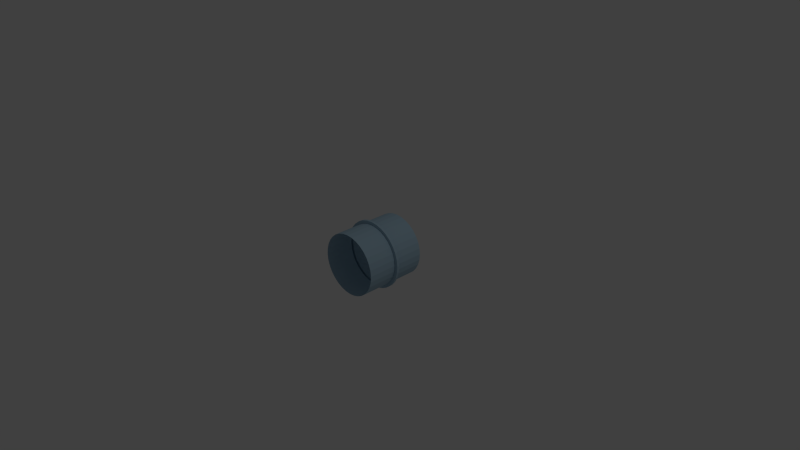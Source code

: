 # Source: pipe_1.blend  (saved by Blender 2.71.0; exported with 4.5.12 LTS)
import bpy
from mathutils import Matrix  # noqa: F401  (used for matrix-valued properties, if any)

bpy.ops.wm.read_factory_settings(use_empty=True)
scene = bpy.context.scene
scene.name = 'Scene'

# ---- collections
col_collection_1 = bpy.data.collections.new('Collection 1'); scene.collection.children.link(col_collection_1)

# ---- materials (node trees are filled in below, after node groups)
mat_pipematerial = bpy.data.materials.new('PipeMaterial')
mat_pipematerial.alpha_threshold = 0.0
mat_pipematerial.use_transparent_shadow = False
mat_pipematerial.diffuse_color = (0.39, 0.56, 0.68, 1.0)
mat_pipematerial.roughness = 0.5
mat_pipematerial.line_color = (0.0, 0.0, 0.0, 1.0)

# ---- material node trees

# ---- world
world_world = bpy.data.worlds.new('World'); scene.world = world_world
world_world.color = (0.05088, 0.05088, 0.05088)
world_world.use_sun_shadow = False
world_world.sun_shadow_jitter_overblur = 0.0
world_world.cycles.sampling_method = 'MANUAL'
world_world.cycles.sample_map_resolution = 256

# ---- cameras
cam_camera = bpy.data.cameras.new('Camera')
cam_camera.clip_end = 100.0
cam_camera.lens = 35.0
cam_camera.sensor_width = 32.0
cam_camera.sensor_height = 18.0
cam_camera.ortho_scale = 7.314
cam_camera.dof.focus_distance = 0.0
cam_camera.dof.aperture_fstop = 128.0

# ---- lights
light_lamp = bpy.data.lights.new('Lamp', 'POINT')
light_lamp.transmission_factor = 0.0
light_lamp.cutoff_distance = 30.0
light_lamp.energy = 100.0
light_lamp.shadow_buffer_clip_start = 1.001
light_lamp.shadow_soft_size = 0.1
light_lamp.shadow_maximum_resolution = 0.006
light_lamp.use_absolute_resolution = True
light_lamp.cycles.use_multiple_importance_sampling = False

# ---- meshes
me_cylinder_005 = bpy.data.meshes.new('Cylinder.005')
me_cylinder_005.from_pydata([(-3.809e-07, 0.42, 0.42), (3.2e-07, -0.42, 0.42), (0.08194, 0.42, 0.4119), (0.08194, -0.42, 0.4119), (0.1607, 0.42, 0.388), (0.1607, -0.42, 0.388), (0.2333, 0.42, 0.3492), (0.2333, -0.42, 0.3492), (0.297, 0.42, 0.297), (0.297, -0.42, 0.297), (0.3492, 0.42, 0.2333), (0.3492, -0.42, 0.2333), (0.388, 0.42, 0.1607), (0.388, -0.42, 0.1607), (0.4119, 0.42, 0.08194), (0.4119, -0.42, 0.08194), (0.42, 0.42, -1.386e-07), (0.42, -0.42, -7.521e-08), (0.4119, 0.42, -0.08194), (0.4119, -0.42, -0.08194), (0.388, 0.42, -0.1607), (0.388, -0.42, -0.1607), (0.3492, 0.42, -0.2333), (0.3492, -0.42, -0.2333), (0.297, 0.42, -0.297), (0.297, -0.42, -0.297), (0.2333, 0.42, -0.3492), (0.2333, -0.42, -0.3492), (0.1607, 0.42, -0.388), (0.1607, -0.42, -0.388), (0.08194, 0.42, -0.4119), (0.08194, -0.42, -0.4119), (-5.178e-07, 0.42, -0.42), (1.832e-07, -0.42, -0.42), (-0.08194, 0.42, -0.4119), (-0.08194, -0.42, -0.4119), (-0.1607, 0.42, -0.388), (-0.1607, -0.42, -0.388), (-0.2333, 0.42, -0.3492), (-0.2333, -0.42, -0.3492), (-0.297, 0.42, -0.297), (-0.297, -0.42, -0.297), (-0.3492, 0.42, -0.2333), (-0.3492, -0.42, -0.2333), (-0.388, 0.42, -0.1607), (-0.388, -0.42, -0.1607), (-0.4119, 0.42, -0.08194), (-0.4119, -0.42, -0.08194), (-0.42, 0.42, 2.352e-07), (-0.42, -0.42, 2.986e-07), (-0.4119, 0.42, 0.08194), (-0.4119, -0.42, 0.08194), (-0.388, 0.42, 0.1607), (-0.388, -0.42, 0.1607), (-0.3492, 0.42, 0.2333), (-0.3492, -0.42, 0.2333), (-0.297, 0.42, 0.297), (-0.297, -0.42, 0.297), (-0.2333, 0.42, 0.3492), (-0.2333, -0.42, 0.3492), (-0.1607, 0.42, 0.388), (-0.1607, -0.42, 0.388), (-0.08194, 0.42, 0.4119), (-0.08194, -0.42, 0.4119), (0.09013, -0.0169, -0.4531), (0.09013, 0.0169, -0.4531), (0.1768, -0.0169, -0.4268), (0.1768, 0.0169, -0.4268), (0.2567, -0.0169, -0.3841), (0.2567, 0.0169, -0.3841), (0.3267, -0.0169, -0.3267), (0.3267, 0.0169, -0.3267), (0.3841, -0.0169, -0.2567), (0.3841, 0.01691, -0.2567), (0.4268, -0.0169, -0.1768), (0.4268, 0.01691, -0.1768), (0.4531, -0.0169, -0.09013), (0.4531, 0.01691, -0.09013), (0.462, -0.0169, -1.146e-07), (0.462, 0.01691, -1.171e-07), (0.4531, -0.0169, 0.09013), (0.4531, 0.01691, 0.09013), (0.4268, -0.0169, 0.1768), (0.4268, 0.01691, 0.1768), (0.3841, -0.0169, 0.2567), (0.3841, 0.01691, 0.2567), (0.3267, -0.0169, 0.3267), (0.3267, 0.01691, 0.3267), (0.2567, -0.0169, 0.3841), (0.2567, 0.0169, 0.3841), (0.1768, -0.0169, 0.4268), (0.1768, 0.0169, 0.4268), (0.09013, -0.0169, 0.4531), (0.09013, 0.0169, 0.4531), (-4.808e-08, 0.0169, 0.462), (-1.987e-08, -0.0169, 0.462), (-1.636e-08, -0.0169, 0.42), (-4.458e-08, 0.0169, 0.42), (0.08194, 0.0169, 0.4119), (0.08194, -0.0169, 0.4119), (0.1607, 0.0169, 0.388), (0.1607, -0.0169, 0.388), (0.2333, 0.0169, 0.3492), (0.2333, -0.0169, 0.3492), (0.297, 0.0169, 0.297), (0.297, -0.0169, 0.297), (0.3492, 0.01691, 0.2333), (0.3492, -0.0169, 0.2333), (0.388, 0.01691, 0.1607), (0.388, -0.0169, 0.1607), (0.4119, 0.01691, 0.08194), (0.4119, -0.0169, 0.08194), (0.42, 0.01691, -1.082e-07), (0.42, -0.0169, -1.056e-07), (0.4119, 0.01691, -0.08194), (0.4119, -0.0169, -0.08194), (0.388, 0.01691, -0.1607), (0.388, -0.0169, -0.1607), (0.3492, 0.01691, -0.2333), (0.3492, -0.0169, -0.2333), (0.297, 0.0169, -0.297), (0.297, -0.0169, -0.297), (0.2333, 0.0169, -0.3492), (0.2333, -0.0169, -0.3492), (0.1607, 0.0169, -0.388), (0.1607, -0.0169, -0.388), (0.08194, 0.0169, -0.4119), (0.08194, -0.0169, -0.4119), (-1.814e-07, 0.0169, -0.42), (-1.532e-07, -0.0169, -0.42), (-0.08194, 0.0169, -0.4119), (-0.08194, -0.0169, -0.4119), (-0.1607, 0.0169, -0.388), (-0.1607, -0.0169, -0.388), (-0.2333, 0.0169, -0.3492), (-0.2333, -0.0169, -0.3492), (-0.297, 0.0169, -0.297), (-0.297, -0.0169, -0.297), (-0.3492, 0.0169, -0.2333), (-0.3492, -0.01691, -0.2333), (-0.388, 0.0169, -0.1607), (-0.388, -0.01691, -0.1607), (-0.4119, 0.0169, -0.08194), (-0.4119, -0.01691, -0.08194), (-0.42, 0.0169, 2.656e-07), (-0.42, -0.01691, 2.682e-07), (-0.4119, 0.0169, 0.08194), (-0.4119, -0.01691, 0.08194), (-0.388, 0.0169, 0.1607), (-0.388, -0.01691, 0.1607), (-0.3492, 0.0169, 0.2333), (-0.3492, -0.01691, 0.2333), (-0.297, 0.0169, 0.297), (-0.297, -0.0169, 0.297), (-0.2333, 0.0169, 0.3492), (-0.2333, -0.0169, 0.3492), (-0.1607, 0.0169, 0.388), (-0.1607, -0.0169, 0.388), (-0.08194, -0.0169, 0.4119), (-0.08194, 0.0169, 0.4119), (-1.986e-07, 0.0169, -0.462), (-1.704e-07, -0.0169, -0.462), (-0.09013, 0.0169, -0.4531), (-0.09013, -0.0169, -0.4531), (-0.1768, 0.0169, -0.4268), (-0.1768, -0.0169, -0.4268), (-0.2567, 0.0169, -0.3841), (-0.2567, -0.0169, -0.3841), (-0.3267, 0.0169, -0.3267), (-0.3267, -0.01691, -0.3267), (-0.3841, 0.0169, -0.2567), (-0.3841, -0.01691, -0.2567), (-0.4268, 0.0169, -0.1768), (-0.4268, -0.01691, -0.1768), (-0.4531, 0.0169, -0.09013), (-0.4531, -0.01691, -0.09013), (-0.462, 0.0169, 2.941e-07), (-0.462, -0.01691, 2.966e-07), (-0.4531, 0.0169, 0.09013), (-0.4531, -0.01691, 0.09013), (-0.4268, 0.0169, 0.1768), (-0.4268, -0.01691, 0.1768), (-0.3841, 0.0169, 0.2567), (-0.3841, -0.01691, 0.2567), (-0.3267, 0.0169, 0.3267), (-0.3267, -0.0169, 0.3267), (-0.2567, 0.0169, 0.3841), (-0.2567, -0.0169, 0.3841), (-0.1768, 0.0169, 0.4268), (-0.1768, -0.0169, 0.4268), (-0.09013, -0.0169, 0.4531), (-0.09013, 0.0169, 0.4531)], [], [(62, 159, 97, 0), (2, 98, 100, 4), (4, 100, 102, 6), (6, 102, 104, 8), (8, 104, 106, 10), (10, 106, 108, 12), (12, 108, 110, 14), (14, 110, 112, 16), (16, 112, 114, 18), (18, 114, 116, 20), (20, 116, 118, 22), (22, 118, 120, 24), (24, 120, 122, 26), (26, 122, 124, 28), (28, 124, 126, 30), (30, 126, 128, 32), (32, 128, 130, 34), (34, 130, 132, 36), (36, 132, 134, 38), (38, 134, 136, 40), (40, 136, 138, 42), (42, 138, 140, 44), (44, 140, 142, 46), (46, 142, 144, 48), (48, 144, 146, 50), (50, 146, 148, 52), (52, 148, 150, 54), (54, 150, 152, 56), (56, 152, 154, 58), (58, 154, 156, 60), (99, 3, 5, 101), (60, 156, 159, 62), (158, 63, 1, 96), (101, 5, 7, 103), (103, 7, 9, 105), (105, 9, 11, 107), (107, 11, 13, 109), (109, 13, 15, 111), (111, 15, 17, 113), (113, 17, 19, 115), (115, 19, 21, 117), (117, 21, 23, 119), (119, 23, 25, 121), (121, 25, 27, 123), (123, 27, 29, 125), (125, 29, 31, 127), (127, 31, 33, 129), (129, 33, 35, 131), (131, 35, 37, 133), (133, 37, 39, 135), (135, 39, 41, 137), (137, 41, 43, 139), (139, 43, 45, 141), (141, 45, 47, 143), (143, 47, 49, 145), (145, 49, 51, 147), (147, 51, 53, 149), (149, 53, 55, 151), (151, 55, 57, 153), (153, 57, 59, 155), (155, 59, 61, 157), (157, 61, 63, 158), (0, 97, 98, 2), (95, 92, 93, 94), (158, 96, 95, 190), (102, 100, 91, 89), (114, 112, 79, 77), (126, 124, 67, 65), (138, 136, 168, 170), (150, 148, 180, 182), (99, 101, 90, 92), (111, 113, 78, 80), (123, 125, 66, 68), (135, 137, 169, 167), (147, 149, 181, 179), (157, 158, 190, 189), (104, 102, 89, 87), (116, 114, 77, 75), (128, 126, 65, 160), (140, 138, 170, 172), (152, 150, 182, 184), (101, 103, 88, 90), (113, 115, 76, 78), (125, 127, 64, 66), (137, 139, 171, 169), (149, 151, 183, 181), (98, 97, 94, 93), (97, 159, 191, 94), (106, 104, 87, 85), (118, 116, 75, 73), (130, 128, 160, 162), (142, 140, 172, 174), (154, 152, 184, 186), (103, 105, 86, 88), (115, 117, 74, 76), (127, 129, 161, 64), (96, 1, 3, 99), (92, 90, 91, 93), (90, 88, 89, 91), (88, 86, 87, 89), (86, 84, 85, 87), (84, 82, 83, 85), (82, 80, 81, 83), (80, 78, 79, 81), (78, 76, 77, 79), (76, 74, 75, 77), (74, 72, 73, 75), (72, 70, 71, 73), (70, 68, 69, 71), (68, 66, 67, 69), (66, 64, 65, 67), (64, 161, 160, 65), (161, 163, 162, 160), (163, 165, 164, 162), (165, 167, 166, 164), (167, 169, 168, 166), (169, 171, 170, 168), (171, 173, 172, 170), (173, 175, 174, 172), (175, 177, 176, 174), (177, 179, 178, 176), (179, 181, 180, 178), (181, 183, 182, 180), (183, 185, 184, 182), (185, 187, 186, 184), (187, 189, 188, 186), (190, 95, 94, 191), (189, 190, 191, 188), (145, 147, 179, 177), (133, 135, 167, 165), (121, 123, 68, 70), (109, 111, 80, 82), (148, 146, 178, 180), (136, 134, 166, 168), (124, 122, 69, 67), (112, 110, 81, 79), (100, 98, 93, 91), (155, 157, 189, 187), (143, 145, 177, 175), (131, 133, 165, 163), (119, 121, 70, 72), (107, 109, 82, 84), (146, 144, 176, 178), (134, 132, 164, 166), (122, 120, 71, 69), (110, 108, 83, 81), (153, 155, 187, 185), (141, 143, 175, 173), (129, 131, 163, 161), (117, 119, 72, 74), (105, 107, 84, 86), (156, 154, 186, 188), (144, 142, 174, 176), (132, 130, 162, 164), (120, 118, 73, 71), (108, 106, 85, 83), (96, 99, 92, 95), (159, 156, 188, 191), (151, 153, 185, 183), (139, 141, 173, 171)])
me_cylinder_005.materials.append(mat_pipematerial)
me_cylinder_005.use_remesh_preserve_volume = False
me_cylinder_005.use_remesh_preserve_attributes = False
me_cylinder_005.use_mirror_vertex_groups = False
me_cylinder_005.update()

# ---- objects
ob_lamp = bpy.data.objects.new('Lamp', light_lamp)
ob_camera = bpy.data.objects.new('Camera', cam_camera)
ob_pipe = bpy.data.objects.new('Pipe', me_cylinder_005)

# ---- transforms, parenting, visibility, modifiers, constraints
ob_lamp.location = (4.076, 1.005, 5.904)
ob_lamp.rotation_euler = (0.6503, 0.05522, 1.866)
ob_lamp.lock_rotations_4d = False
ob_lamp.empty_display_type = 'ARROWS'
ob_lamp.color = (0.0, 0.0, 0.0, 0.0)
ob_lamp.lineart.crease_threshold = 0.0
ob_camera.location = (7.481, -6.508, 5.344)
ob_camera.rotation_euler = (1.109, 0.01082, 0.8149)
ob_camera.lock_rotations_4d = False
ob_camera.empty_display_type = 'ARROWS'
ob_camera.color = (0.0, 0.0, 0.0, 0.0)
ob_camera.display_type = 'WIRE'
ob_camera.lineart.crease_threshold = 0.0
ob_pipe.location = (0.0, 0.0, 0.0)
ob_pipe.lineart.crease_threshold = 0.0

# ---- collection membership
col_collection_1.objects.link(ob_lamp)
col_collection_1.objects.link(ob_camera)
col_collection_1.objects.link(ob_pipe)

# ---- scene / render settings (as saved in the file)
scene.camera = ob_camera
scene.frame_start = 1; scene.frame_end = 250; scene.frame_set(1)
scene.render.engine = 'BLENDER_EEVEE_NEXT'
scene.render.resolution_percentage = 50
scene.render.dither_intensity = 0.0
scene.cycles.use_denoising = False
scene.cycles.samples = 10
scene.cycles.sampling_pattern = 'TABULATED_SOBOL'
scene.cycles.light_sampling_threshold = 0.0
scene.cycles.use_adaptive_sampling = False
scene.cycles.use_light_tree = False
scene.cycles.blur_glossy = 0.0
scene.cycles.volume_bounces = 1
scene.cycles.pixel_filter_type = 'GAUSSIAN'
scene.cycles.sample_clamp_indirect = 0.0
scene.view_settings.view_transform = 'Standard'
bpy.context.view_layer.update()
